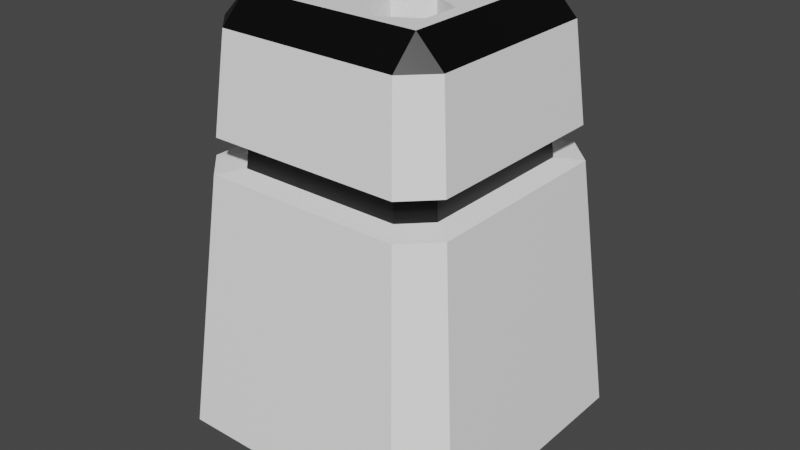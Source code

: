 # Source: PepperMill.blend  (saved by Blender 3.2.14; exported with 4.5.12 LTS)
import bpy
from mathutils import Matrix  # noqa: F401  (used for matrix-valued properties, if any)

bpy.ops.wm.read_factory_settings(use_empty=True)
scene = bpy.context.scene
scene.name = 'Scene'

# ---- collections
col_collection = bpy.data.collections.new('Collection'); scene.collection.children.link(col_collection)

# ---- materials (node trees are filled in below, after node groups)
mat_pepper = bpy.data.materials.new('Pepper')
mat_pepper.use_transparent_shadow = False
mat_pepperholes = bpy.data.materials.new('PepperHoles')
mat_pepperholes.alpha_threshold = 0.0
mat_pepperholes.use_transparent_shadow = False
mat_pepperholes.line_color = (0.0, 0.0, 0.0, 1.0)

# ---- material node trees
mat_pepper.use_nodes = True; mat_pepper.node_tree.nodes.clear()
_N = mat_pepper.node_tree.nodes; _L = mat_pepper.node_tree.links
n0 = _N.new('ShaderNodeBsdfPrincipled'); n0.name = 'Principled BSDF'; n0.location = (10, 300)
n0.distribution = 'GGX'
n0.subsurface_method = 'RANDOM_WALK_SKIN'
n0.inputs[0].default_value = (1.0, 1.0, 1.0, 1.0)
n0.inputs[3].default_value = 1.45
n0.inputs[27].default_value = (0.0, 0.0, 0.0, 1.0)
n0.inputs[28].default_value = 1.0
n1 = _N.new('ShaderNodeOutputMaterial'); n1.name = 'Material Output'; n1.location = (300, 300)
_L.new(n0.outputs[0], n1.inputs[0])
n1.is_active_output = True
mat_pepperholes.use_nodes = True; mat_pepperholes.node_tree.nodes.clear()
_N = mat_pepperholes.node_tree.nodes; _L = mat_pepperholes.node_tree.links
n0 = _N.new('ShaderNodeOutputMaterial'); n0.name = 'Material Output'; n0.location = (300, 300)
n1 = _N.new('ShaderNodeBsdfPrincipled'); n1.name = 'Principled BSDF'; n1.location = (10, 300)
n1.distribution = 'GGX'
n1.subsurface_method = 'RANDOM_WALK_SKIN'
n1.inputs[0].default_value = (0.0, 0.0, 0.0, 1.0)
n1.inputs[2].default_value = 0.4
n1.inputs[3].default_value = 1.45
n1.inputs[27].default_value = (0.0, 0.0, 0.0, 1.0)
n1.inputs[28].default_value = 1.0
_L.new(n1.outputs[0], n0.inputs[0])
n0.is_active_output = True

# ---- world
world_world = bpy.data.worlds.new('World'); scene.world = world_world
world_world.use_nodes = True; world_world.node_tree.nodes.clear()
_N = world_world.node_tree.nodes; _L = world_world.node_tree.links
n0 = _N.new('ShaderNodeOutputWorld'); n0.name = 'World Output'; n0.location = (300, 300)
n1 = _N.new('ShaderNodeBackground'); n1.name = 'Background'; n1.location = (10, 300)
n1.inputs[0].default_value = (0.05088, 0.05088, 0.05088, 1.0)
_L.new(n1.outputs[0], n0.inputs[0])
n0.is_active_output = True
world_world.color = (0.05088, 0.05088, 0.05088)
world_world.use_sun_shadow = False
world_world.sun_shadow_jitter_overblur = 0.0

# ---- meshes
me_cube_001 = bpy.data.meshes.new('Cube.001')
me_cube_001.from_pydata([(-0.6306, -0.6306, 0.0001623), (-0.6306, -0.8191, 0.1886), (-0.8191, -0.6306, 0.1886), (-0.4725, -0.6137, 2.202), (-0.4725, -0.4725, 2.344), (-0.6137, -0.4725, 2.202), (-0.6306, 0.6306, 0.0001623), (-0.8191, 0.6306, 0.1886), (-0.6306, 0.8191, 0.1886), (-0.4725, 0.4725, 2.344), (-0.4725, 0.6137, 2.202), (-0.6137, 0.4725, 2.202), (0.6306, -0.6306, 0.0001623), (0.8191, -0.6306, 0.1886), (0.6306, -0.8191, 0.1886), (0.4725, -0.4725, 2.344), (0.4725, -0.6137, 2.202), (0.6137, -0.4725, 2.202), (0.6306, 0.6306, 0.0001623), (0.6306, 0.8191, 0.1886), (0.8191, 0.6306, 0.1886), (0.4725, 0.4725, 2.344), (0.6137, 0.4725, 2.202), (0.4725, 0.6137, 2.202), (-0.5257, -0.6829, 1.525), (-0.5117, -0.6646, 1.703), (-0.6646, -0.5117, 1.703), (-0.6829, -0.5257, 1.525), (-0.5117, 0.6646, 1.703), (-0.5257, 0.6829, 1.525), (-0.6829, 0.5257, 1.525), (-0.6646, 0.5117, 1.703), (0.6646, 0.5117, 1.703), (0.6829, 0.5257, 1.525), (0.5257, 0.6829, 1.525), (0.5117, 0.6646, 1.703), (0.5117, -0.6646, 1.703), (0.5257, -0.6829, 1.525), (0.6829, -0.5257, 1.525), (0.6646, -0.5117, 1.703), (-0.4344, -0.5642, 1.54), (-0.4228, -0.5491, 1.688), (-0.5491, -0.4228, 1.688), (-0.5642, -0.4344, 1.54), (-0.4228, 0.5491, 1.688), (-0.4344, 0.5642, 1.54), (-0.5642, 0.4344, 1.54), (-0.5491, 0.4228, 1.688), (0.5491, 0.4228, 1.688), (0.5642, 0.4344, 1.54), (0.4344, 0.5642, 1.54), (0.4228, 0.5491, 1.688), (0.4228, -0.5491, 1.688), (0.4344, -0.5642, 1.54), (0.5642, -0.4344, 1.54), (0.5491, -0.4228, 1.688), (-0.2099, 0.4234, 2.286), (-0.3817, 0.3242, 2.286), (-0.3817, 0.1259, 2.286), (-0.2099, 0.0267, 2.286), (-0.03814, 0.1259, 2.286), (-0.03814, 0.3242, 2.286), (0.2288, 0.4234, 2.286), (0.05705, 0.3242, 2.286), (0.05705, 0.1259, 2.286), (0.2288, 0.0267, 2.286), (0.4006, 0.1259, 2.286), (0.4006, 0.3242, 2.286), (0.2288, -0.03048, 2.286), (0.05705, -0.1296, 2.286), (0.05705, -0.328, 2.286), (0.2288, -0.4271, 2.286), (0.4006, -0.328, 2.286), (0.4006, -0.1296, 2.286), (-0.2099, -0.03048, 2.286), (-0.3817, -0.1296, 2.286), (-0.3817, -0.328, 2.286), (-0.2099, -0.4271, 2.286), (-0.03814, -0.328, 2.286), (-0.03814, -0.1296, 2.286), (-0.3817, -0.328, 2.344), (-0.3817, -0.1296, 2.344), (-0.3817, 0.1259, 2.344), (-0.2099, -0.03048, 2.344), (-0.2099, 0.0267, 2.344), (-0.3817, 0.3242, 2.344), (-0.2099, 0.4234, 2.344), (-0.03814, 0.1259, 2.344), (0.05705, 0.1259, 2.344), (-0.03814, 0.3242, 2.344), (0.05705, 0.3242, 2.344), (0.2288, 0.4234, 2.344), (-0.2099, -0.4271, 2.344), (0.05705, -0.328, 2.344), (-0.03814, -0.1296, 2.344), (0.05705, -0.1296, 2.344), (-0.03814, -0.328, 2.344), (0.2288, -0.03048, 2.344), (0.2288, 0.0267, 2.344), (0.4006, 0.3242, 2.344), (0.4006, -0.328, 2.344), (0.4006, -0.1296, 2.344), (0.4006, 0.1259, 2.344), (0.2288, -0.4271, 2.344), (-0.2099, 0.4234, 2.286), (-0.3817, 0.3242, 2.286), (-0.3817, 0.1259, 2.286), (-0.2099, 0.0267, 2.286), (-0.03814, 0.1259, 2.286), (-0.03814, 0.3242, 2.286), (0.2288, 0.4234, 2.286), (0.05705, 0.3242, 2.286), (0.05705, 0.1259, 2.286), (0.2288, 0.0267, 2.286), (0.4006, 0.1259, 2.286), (0.4006, 0.3242, 2.286), (0.2288, -0.03048, 2.286), (0.05705, -0.1296, 2.286), (0.05705, -0.328, 2.286), (0.2288, -0.4271, 2.286), (0.4006, -0.328, 2.286), (0.4006, -0.1296, 2.286), (-0.2099, -0.03048, 2.286), (-0.3817, -0.1296, 2.286), (-0.3817, -0.328, 2.286), (-0.2099, -0.4271, 2.286), (-0.03814, -0.328, 2.286), (-0.03814, -0.1296, 2.286), (-0.2099, 0.4234, 2.139), (-0.3817, 0.3242, 2.139), (-0.3817, 0.1259, 2.139), (-0.2099, 0.0267, 2.139), (-0.03814, 0.1259, 2.139), (-0.03814, 0.3242, 2.139), (0.2288, 0.4234, 2.139), (0.05705, 0.3242, 2.139), (0.05705, 0.1259, 2.139), (0.2288, 0.0267, 2.139), (0.4006, 0.1259, 2.139), (0.4006, 0.3242, 2.139), (0.2288, -0.03048, 2.139), (0.05705, -0.1296, 2.139), (0.05705, -0.328, 2.139), (0.2288, -0.4271, 2.139), (0.4006, -0.328, 2.139), (0.4006, -0.1296, 2.139), (-0.2099, -0.03048, 2.139), (-0.3817, -0.1296, 2.139), (-0.3817, -0.328, 2.139), (-0.2099, -0.4271, 2.139), (-0.03814, -0.328, 2.139), (-0.03814, -0.1296, 2.139), (-0.2099, 0.225, 2.139), (0.2288, 0.225, 2.139), (0.2288, -0.2288, 2.139), (-0.2099, -0.2288, 2.139)], [], [(36, 16, 3, 25), (32, 22, 17, 39), (26, 5, 11, 31), (28, 10, 23, 35), (0, 1, 2), (3, 4, 5), (6, 7, 8), (9, 10, 11), (12, 13, 14), (15, 16, 17), (18, 19, 20), (21, 22, 23), (6, 0, 2, 7), (25, 3, 5, 26), (4, 9, 11, 5), (29, 8, 7, 30), (18, 6, 8, 19), (9, 21, 23, 10), (33, 20, 19, 34), (12, 18, 20, 13), (21, 15, 17, 22), (37, 14, 13, 38), (0, 12, 14, 1), (15, 4, 3, 16), (6, 18, 12, 0), (16, 36, 39, 17), (32, 39, 55, 48), (22, 32, 35, 23), (29, 30, 46, 45), (10, 28, 31, 11), (38, 33, 49, 54), (1, 24, 27, 2), (31, 28, 44, 47), (8, 29, 34, 19), (26, 31, 47, 42), (2, 27, 30, 7), (33, 34, 50, 49), (20, 33, 38, 13), (30, 27, 43, 46), (14, 37, 24, 1), (35, 32, 48, 51), (27, 24, 40, 43), (24, 37, 53, 40), (25, 26, 42, 41), (39, 36, 52, 55), (36, 25, 41, 52), (34, 29, 45, 50), (37, 38, 54, 53), (28, 35, 51, 44), (40, 53, 52, 41), (53, 54, 55, 52), (54, 49, 48, 55), (49, 50, 51, 48), (50, 45, 44, 51), (45, 46, 47, 44), (46, 43, 42, 47), (43, 40, 41, 42), (93, 95, 94, 96), (89, 87, 88, 90), (87, 89, 61, 60), (82, 84, 59, 58), (86, 85, 57, 56), (89, 86, 56, 61), (84, 87, 60, 59), (85, 82, 58, 57), (102, 99, 67, 66), (64, 88, 98, 65), (91, 90, 63, 62), (99, 91, 62, 67), (98, 102, 66, 65), (90, 88, 64, 63), (100, 101, 73, 72), (93, 103, 71, 70), (97, 95, 69, 68), (101, 97, 68, 73), (103, 100, 72, 71), (95, 93, 70, 69), (96, 94, 79, 78), (76, 80, 92, 77), (83, 81, 75, 74), (94, 83, 74, 79), (92, 96, 78, 77), (81, 80, 76, 75), (94, 87, 84, 83), (84, 82, 81, 83), (95, 97, 98, 88), (97, 101, 102, 98), (87, 94, 95, 88), (90, 91, 86, 89), (96, 92, 103, 93), (21, 102, 101, 15), (4, 81, 82, 9), (82, 85, 9), (102, 21, 99), (101, 100, 15), (103, 15, 100), (81, 4, 80), (80, 4, 92), (86, 9, 85), (99, 21, 91), (21, 9, 86, 91), (4, 15, 103, 92), (67, 115, 114, 66), (60, 108, 107, 59), (75, 123, 122, 74), (62, 110, 115, 67), (61, 109, 108, 60), (76, 124, 123, 75), (69, 117, 116, 68), (56, 104, 109, 61), (77, 125, 124, 76), (70, 118, 117, 69), (63, 111, 110, 62), (78, 126, 125, 77), (71, 119, 118, 70), (64, 112, 111, 63), (79, 127, 126, 78), (57, 105, 104, 56), (72, 120, 119, 71), (65, 113, 112, 64), (74, 122, 127, 79), (58, 106, 105, 57), (73, 121, 120, 72), (66, 114, 113, 65), (59, 107, 106, 58), (68, 116, 121, 73), (115, 139, 138, 114), (108, 132, 131, 107), (123, 147, 146, 122), (110, 134, 139, 115), (109, 133, 132, 108), (124, 148, 147, 123), (117, 141, 140, 116), (104, 128, 133, 109), (125, 149, 148, 124), (118, 142, 141, 117), (111, 135, 134, 110), (126, 150, 149, 125), (119, 143, 142, 118), (112, 136, 135, 111), (127, 151, 150, 126), (105, 129, 128, 104), (120, 144, 143, 119), (113, 137, 136, 112), (122, 146, 151, 127), (106, 130, 129, 105), (121, 145, 144, 120), (114, 138, 137, 113), (107, 131, 130, 106), (116, 140, 145, 121), (143, 154, 142), (136, 153, 135), (151, 155, 150), (129, 152, 128), (144, 154, 143), (137, 153, 136), (146, 155, 151), (130, 152, 129), (145, 154, 144), (138, 153, 137), (131, 152, 130), (140, 154, 145), (139, 153, 138), (132, 152, 131), (147, 155, 146), (134, 153, 139), (133, 152, 132), (148, 155, 147), (141, 154, 140), (128, 152, 133), (149, 155, 148), (142, 154, 141), (135, 153, 134), (150, 155, 149)])
me_cube_001.polygons.foreach_set('material_index', [0, 0, 0, 0, 1, 1, 1, 1, 1, 1, 1, 1, 1, 0, 1, 0, 1, 1, 0, 1, 1, 0, 1, 1, 0, 0, 0, 0, 0, 0, 0, 0, 0, 0, 0, 0, 0, 0, 0, 0, 0, 0, 0, 0, 0, 0, 0, 0, 0, 1, 1, 1, 1, 1, 1, 1, 1, 0, 0, 0, 0, 0, 0, 0, 0, 0, 0, 0, 0, 0, 0, 0, 0, 0, 0, 0, 0, 0, 0, 0, 0, 0, 0, 0, 0, 0, 0, 0, 0, 0, 0, 0, 0, 0, 0, 0, 0, 0, 0, 0, 0, 0, 0, 0, 0, 0, 0, 0, 0, 0, 0, 0, 0, 0, 0, 0, 0, 0, 0, 0, 0, 0, 0, 0, 0, 0, 0, 0, 0, 0, 0, 0, 0, 0, 0, 0, 0, 0, 0, 0, 0, 0, 0, 0, 0, 0, 0, 0, 0, 0, 1, 1, 1, 1, 1, 1, 1, 1, 1, 1, 1, 1, 1, 1, 1, 1, 1, 1, 1, 1, 1, 1, 1, 1])
_uv = me_cube_001.uv_layers.new(name='UVMap')
_uv.uv.foreach_set('vector', [0.5485, 0.7788, 0.5962, 0.7788, 0.5962, 0.9712, 0.5485, 0.9712, 0.5485, 0.5288, 0.5962, 0.5288, 0.5962, 0.7212, 0.5485, 0.7212, 0.5485, 0.02876, 0.5962, 0.02876, 0.5962, 0.2212, 0.5485, 0.2212, 0.5485, 0.2788, 0.5962, 0.2788, 0.5962, 0.4712, 0.5485, 0.4712, 0.375, 0.02876, 0.4038, 0.0, 0.4038, 0.02876, 0.5962, 0.0, 0.625, 0.02876, 0.5962, 0.02876, 0.375, 0.2212, 0.4038, 0.2212, 0.4038, 0.25, 0.625, 0.2212, 0.5962, 0.25, 0.5962, 0.2212, 0.375, 0.7788, 0.4038, 0.75, 0.4038, 0.7788, 0.625, 0.7788, 0.5962, 0.7788, 0.5962, 0.75, 0.375, 0.4712, 0.4038, 0.4712, 0.4038, 0.5, 0.625, 0.4712, 0.5962, 0.5, 0.5962, 0.4712, 0.375, 0.2212, 0.375, 0.02876, 0.4038, 0.02876, 0.4038, 0.2212, 0.5485, 0.0, 0.5962, 0.0, 0.5962, 0.02876, 0.5485, 0.02876, 0.625, 0.02876, 0.625, 0.2212, 0.5962, 0.2212, 0.5962, 0.02876, 0.5315, 0.2788, 0.4038, 0.2788, 0.4038, 0.2212, 0.5315, 0.2212, 0.375, 0.4712, 0.375, 0.2788, 0.4038, 0.2788, 0.4038, 0.4712, 0.625, 0.2788, 0.625, 0.4712, 0.5962, 0.4712, 0.5962, 0.2788, 0.5315, 0.5288, 0.4038, 0.5288, 0.4038, 0.4712, 0.5315, 0.4712, 0.3462, 0.7212, 0.3462, 0.5288, 0.4038, 0.5288, 0.4038, 0.7212, 0.6538, 0.5288, 0.6538, 0.7212, 0.5962, 0.7212, 0.5962, 0.5288, 0.5315, 0.7788, 0.4038, 0.7788, 0.4038, 0.7212, 0.5315, 0.7212, 0.375, 0.9712, 0.375, 0.7788, 0.4038, 0.7788, 0.4038, 0.9712, 0.625, 0.7788, 0.625, 0.9712, 0.5962, 0.9712, 0.5962, 0.7788, 0.1538, 0.5288, 0.3462, 0.5288, 0.3462, 0.7212, 0.1538, 0.7212, 0.5962, 0.7788, 0.5485, 0.7788, 0.5485, 0.7212, 0.5962, 0.7212, 0.5485, 0.5288, 0.5485, 0.7212, 0.5485, 0.7212, 0.5485, 0.5288, 0.5962, 0.5288, 0.5485, 0.5288, 0.5485, 0.4712, 0.5962, 0.4712, 0.5315, 0.2788, 0.5315, 0.2212, 0.5315, 0.2212, 0.5315, 0.2788, 0.5962, 0.2788, 0.5485, 0.2788, 0.5485, 0.2212, 0.5962, 0.2212, 0.5315, 0.7212, 0.5315, 0.5288, 0.5315, 0.5288, 0.5315, 0.7212, 0.4038, 0.0, 0.5315, 0.0, 0.5315, 0.02876, 0.4038, 0.02876, 0.5485, 0.2212, 0.5485, 0.2788, 0.5485, 0.2788, 0.5485, 0.2212, 0.4038, 0.2788, 0.5315, 0.2788, 0.5315, 0.4712, 0.4038, 0.4712, 0.5485, 0.02876, 0.5485, 0.2212, 0.5485, 0.2212, 0.5485, 0.02876, 0.4038, 0.02876, 0.5315, 0.02876, 0.5315, 0.2212, 0.4038, 0.2212, 0.5315, 0.5288, 0.5315, 0.4712, 0.5315, 0.4712, 0.5315, 0.5288, 0.4038, 0.5288, 0.5315, 0.5288, 0.5315, 0.7212, 0.4038, 0.7212, 0.5315, 0.2212, 0.5315, 0.02876, 0.5315, 0.02876, 0.5315, 0.2212, 0.4038, 0.7788, 0.5315, 0.7788, 0.5315, 0.9712, 0.4038, 0.9712, 0.5485, 0.4712, 0.5485, 0.5288, 0.5485, 0.5288, 0.5485, 0.4712, 0.5315, 0.02876, 0.5315, 0.0, 0.5315, 0.0, 0.5315, 0.02876, 0.5315, 0.9712, 0.5315, 0.7788, 0.5315, 0.7788, 0.5315, 0.9712, 0.5485, 0.0, 0.5485, 0.02876, 0.5485, 0.02876, 0.5485, 0.0, 0.5485, 0.7212, 0.5485, 0.7788, 0.5485, 0.7788, 0.5485, 0.7212, 0.5485, 0.7788, 0.5485, 0.9712, 0.5485, 0.9712, 0.5485, 0.7788, 0.5315, 0.4712, 0.5315, 0.2788, 0.5315, 0.2788, 0.5315, 0.4712, 0.5315, 0.7788, 0.5315, 0.7212, 0.5315, 0.7212, 0.5315, 0.7788, 0.5485, 0.2788, 0.5485, 0.4712, 0.5485, 0.4712, 0.5485, 0.2788, 0.5315, 0.9712, 0.5315, 0.7788, 0.5485, 0.7788, 0.5485, 0.9712, 0.5315, 0.7788, 0.5315, 0.7212, 0.5485, 0.7212, 0.5485, 0.7788, 0.5315, 0.7212, 0.5315, 0.5288, 0.5485, 0.5288, 0.5485, 0.7212, 0.5315, 0.5288, 0.5315, 0.4712, 0.5485, 0.4712, 0.5485, 0.5288, 0.5315, 0.4712, 0.5315, 0.2788, 0.5485, 0.2788, 0.5485, 0.4712, 0.5315, 0.2788, 0.5315, 0.2212, 0.5485, 0.2212, 0.5485, 0.2788, 0.5315, 0.2212, 0.5315, 0.02876, 0.5485, 0.02876, 0.5485, 0.2212, 0.5315, 0.02876, 0.5315, 0.0, 0.5485, 0.0, 0.5485, 0.02876, 0.0, 0.0, 0.0, 0.0, 0.0, 0.0, 0.0, 0.0, 0.0, 0.0, 0.0, 0.0, 0.0, 0.0, 0.0, 0.0, 0.0, 0.0, 0.0, 0.0, 0.0, 0.0, 0.0, 0.0, 0.0, 0.0, 0.0, 0.0, 0.0, 0.0, 0.0, 0.0, 0.0, 0.0, 0.0, 0.0, 0.0, 0.0, 0.0, 0.0, 0.0, 0.0, 0.0, 0.0, 0.0, 0.0, 0.0, 0.0, 0.0, 0.0, 0.0, 0.0, 0.0, 0.0, 0.0, 0.0, 0.0, 0.0, 0.0, 0.0, 0.0, 0.0, 0.0, 0.0, 0.0, 0.0, 0.0, 0.0, 0.0, 0.0, 0.0, 0.0, 0.0, 0.0, 0.0, 0.0, 0.0, 0.0, 0.0, 0.0, 0.0, 0.0, 0.0, 0.0, 0.0, 0.0, 0.0, 0.0, 0.0, 0.0, 0.0, 0.0, 0.0, 0.0, 0.0, 0.0, 0.0, 0.0, 0.0, 0.0, 0.0, 0.0, 0.0, 0.0, 0.0, 0.0, 0.0, 0.0, 0.0, 0.0, 0.0, 0.0, 0.0, 0.0, 0.0, 0.0, 0.0, 0.0, 0.0, 0.0, 0.0, 0.0, 0.0, 0.0, 0.0, 0.0, 0.0, 0.0, 0.0, 0.0, 0.0, 0.0, 0.0, 0.0, 0.0, 0.0, 0.0, 0.0, 0.0, 0.0, 0.0, 0.0, 0.0, 0.0, 0.0, 0.0, 0.0, 0.0, 0.0, 0.0, 0.0, 0.0, 0.0, 0.0, 0.0, 0.0, 0.0, 0.0, 0.0, 0.0, 0.0, 0.0, 0.0, 0.0, 0.0, 0.0, 0.0, 0.0, 0.0, 0.0, 0.0, 0.0, 0.0, 0.0, 0.0, 0.0, 0.0, 0.0, 0.0, 0.0, 0.0, 0.0, 0.0, 0.0, 0.0, 0.0, 0.0, 0.0, 0.0, 0.0, 0.0, 0.0, 0.0, 0.0, 0.0, 0.0, 0.0, 0.0, 0.0, 0.0, 0.0, 0.0, 0.0, 0.0, 0.0, 0.0, 0.0, 0.0, 0.0, 0.0, 0.0, 0.0, 0.0, 0.0, 0.0, 0.0, 0.0, 0.0, 0.0, 0.0, 0.0, 0.0, 0.0, 0.0, 0.0, 0.0, 0.0, 0.0, 0.0, 0.0, 0.0, 0.0, 0.0, 0.0, 0.0, 0.0, 0.0, 0.0, 0.0, 0.0, 0.0, 0.0, 0.0, 0.0, 0.0, 0.0, 0.0, 0.0, 0.0, 0.0, 0.0, 0.0, 0.0, 0.0, 0.0, 0.0, 0.0, 0.0, 0.0, 0.0, 0.0, 0.0, 0.0, 0.0, 0.6538, 0.5288, 0.0, 0.0, 0.0, 0.0, 0.6538, 0.7212, 0.625, 0.02876, 0.0, 0.0, 0.0, 0.0, 0.625, 0.2212, 0.0, 0.0, 0.0, 0.0, 0.625, 0.2212, 0.0, 0.0, 0.6538, 0.5288, 0.0, 0.0, 0.0, 0.0, 0.0, 0.0, 0.6538, 0.7212, 0.0, 0.0, 0.6538, 0.7212, 0.0, 0.0, 0.0, 0.0, 0.625, 0.02876, 0.0, 0.0, 0.0, 0.0, 0.625, 0.02876, 0.0, 0.0, 0.0, 0.0, 0.625, 0.2212, 0.0, 0.0, 0.0, 0.0, 0.6538, 0.5288, 0.0, 0.0, 0.6538, 0.5288, 0.625, 0.2212, 0.0, 0.0, 0.0, 0.0, 0.625, 0.02876, 0.6538, 0.7212, 0.0, 0.0, 0.0, 0.0, 0.0, 0.0, 0.0, 0.0, 0.0, 0.0, 0.0, 0.0, 0.0, 0.0, 0.0, 0.0, 0.0, 0.0, 0.0, 0.0, 0.0, 0.0, 0.0, 0.0, 0.0, 0.0, 0.0, 0.0, 0.0, 0.0, 0.0, 0.0, 0.0, 0.0, 0.0, 0.0, 0.0, 0.0, 0.0, 0.0, 0.0, 0.0, 0.0, 0.0, 0.0, 0.0, 0.0, 0.0, 0.0, 0.0, 0.0, 0.0, 0.0, 0.0, 0.0, 0.0, 0.0, 0.0, 0.0, 0.0, 0.0, 0.0, 0.0, 0.0, 0.0, 0.0, 0.0, 0.0, 0.0, 0.0, 0.0, 0.0, 0.0, 0.0, 0.0, 0.0, 0.0, 0.0, 0.0, 0.0, 0.0, 0.0, 0.0, 0.0, 0.0, 0.0, 0.0, 0.0, 0.0, 0.0, 0.0, 0.0, 0.0, 0.0, 0.0, 0.0, 0.0, 0.0, 0.0, 0.0, 0.0, 0.0, 0.0, 0.0, 0.0, 0.0, 0.0, 0.0, 0.0, 0.0, 0.0, 0.0, 0.0, 0.0, 0.0, 0.0, 0.0, 0.0, 0.0, 0.0, 0.0, 0.0, 0.0, 0.0, 0.0, 0.0, 0.0, 0.0, 0.0, 0.0, 0.0, 0.0, 0.0, 0.0, 0.0, 0.0, 0.0, 0.0, 0.0, 0.0, 0.0, 0.0, 0.0, 0.0, 0.0, 0.0, 0.0, 0.0, 0.0, 0.0, 0.0, 0.0, 0.0, 0.0, 0.0, 0.0, 0.0, 0.0, 0.0, 0.0, 0.0, 0.0, 0.0, 0.0, 0.0, 0.0, 0.0, 0.0, 0.0, 0.0, 0.0, 0.0, 0.0, 0.0, 0.0, 0.0, 0.0, 0.0, 0.0, 0.0, 0.0, 0.0, 0.0, 0.0, 0.0, 0.0, 0.0, 0.0, 0.0, 0.0, 0.0, 0.0, 0.0, 0.0, 0.0, 0.0, 0.0, 0.0, 0.0, 0.0, 0.0, 0.0, 0.0, 0.0, 0.0, 0.0, 0.0, 0.0, 0.0, 0.0, 0.0, 0.0, 0.0, 0.0, 0.0, 0.0, 0.0, 0.0, 0.0, 0.0, 0.0, 0.0, 0.0, 0.0, 0.0, 0.0, 0.0, 0.0, 0.0, 0.0, 0.0, 0.0, 0.0, 0.0, 0.0, 0.0, 0.0, 0.0, 0.0, 0.0, 0.0, 0.0, 0.0, 0.0, 0.0, 0.0, 0.0, 0.0, 0.0, 0.0, 0.0, 0.0, 0.0, 0.0, 0.0, 0.0, 0.0, 0.0, 0.0, 0.0, 0.0, 0.0, 0.0, 0.0, 0.0, 0.0, 0.0, 0.0, 0.0, 0.0, 0.0, 0.0, 0.0, 0.0, 0.0, 0.0, 0.0, 0.0, 0.0, 0.0, 0.0, 0.0, 0.0, 0.0, 0.0, 0.0, 0.0, 0.0, 0.0, 0.0, 0.0, 0.0, 0.0, 0.0, 0.0, 0.0, 0.0, 0.0, 0.0, 0.0, 0.0, 0.0, 0.0, 0.0, 0.0, 0.0, 0.0, 0.0, 0.0, 0.0, 0.0, 0.0, 0.0, 0.0, 0.0, 0.0, 0.0, 0.0, 0.0, 0.0, 0.0, 0.0, 0.0, 0.0, 0.0, 0.0, 0.0, 0.0, 0.0, 0.0, 0.0, 0.0, 0.0, 0.0, 0.0, 0.0, 0.0, 0.0, 0.0, 0.0, 0.0, 0.0, 0.0, 0.0, 0.0, 0.0, 0.0, 0.0, 0.0, 0.0, 0.0, 0.0, 0.0, 0.0, 0.0, 0.0, 0.0, 0.0, 0.0, 0.0, 0.0, 0.0, 0.0, 0.0, 0.0, 0.0, 0.0, 0.0, 0.0, 0.0, 0.0, 0.0, 0.0, 0.0, 0.0, 0.0, 0.0, 0.0, 0.0, 0.0, 0.0, 0.0, 0.0, 0.0, 0.0, 0.0, 0.0, 0.0, 0.0, 0.0, 0.0, 0.0, 0.0, 0.0, 0.0, 0.0, 0.0, 0.0, 0.0, 0.0, 0.0, 0.0, 0.0, 0.0, 0.0, 0.0, 0.0, 0.0, 0.0, 0.0, 0.0, 0.0, 0.0, 0.0, 0.0, 0.0, 0.0, 0.0, 0.0, 0.0, 0.0, 0.0, 0.0, 0.0, 0.0, 0.0, 0.0, 0.0, 0.0, 0.0, 0.0, 0.0, 0.0, 0.0, 0.0, 0.0, 0.0, 0.0, 0.0, 0.0, 0.0, 0.0, 0.0, 0.0, 0.0, 0.0, 0.0, 0.0, 0.0, 0.0, 0.0, 0.0, 0.0, 0.0, 0.0, 0.0, 0.0, 0.0, 0.0, 0.0, 0.0, 0.0, 0.0, 0.0, 0.0, 0.0, 0.0, 0.0, 0.0, 0.0, 0.0, 0.0, 0.0, 0.0, 0.0, 0.0, 0.0, 0.0, 0.0, 0.0, 0.0, 0.0, 0.0, 0.0, 0.0, 0.0, 0.0, 0.0, 0.0, 0.0, 0.0, 0.0, 0.0, 0.0, 0.0, 0.0, 0.0, 0.0, 0.0, 0.0, 0.0, 0.0, 0.0, 0.0, 0.0, 0.0, 0.0, 0.0, 0.0, 0.0, 0.0, 0.0, 0.0, 0.0, 0.0, 0.0, 0.0, 0.0, 0.0, 0.0, 0.0, 0.0, 0.0, 0.0, 0.0, 0.0, 0.0, 0.0, 0.0, 0.0, 0.0, 0.0])
me_cube_001.materials.append(mat_pepper)
me_cube_001.materials.append(mat_pepperholes)
me_cube_001.update()
me_cube_001.normals_split_custom_set([tuple(v) for v in zip(*[iter([0.0, -0.9948, 0.1014, 0.0, -0.9948, 0.1014, 0.0, -0.9948, 0.1014, 0.0, -0.9948, 0.1014, 0.9948, 0.0, 0.1014, 0.9948, 0.0, 0.1014, 0.9948, 0.0, 0.1014, 0.9948, 0.0, 0.1014, -0.9948, 0.0, 0.1014, -0.9948, 0.0, 0.1014, -0.9948, 0.0, 0.1014, -0.9948, 0.0, 0.1014, 0.0, 0.9948, 0.1014, 0.0, 0.9948, 0.1014, 0.0, 0.9948, 0.1014, 0.0, 0.9948, 0.1014, -0.5774, -0.5774, -0.5773, -0.5774, -0.5774, -0.5773, -0.5774, -0.5774, -0.5773, -0.5774, -0.5773, 0.5773, -0.5774, -0.5773, 0.5773, -0.5774, -0.5773, 0.5773, -0.5774, 0.5774, -0.5773, -0.5774, 0.5774, -0.5773, -0.5774, 0.5774, -0.5773, -0.5774, 0.5773, 0.5773, -0.5774, 0.5773, 0.5773, -0.5774, 0.5773, 0.5773, 0.5774, -0.5774, -0.5773, 0.5774, -0.5774, -0.5773, 0.5774, -0.5774, -0.5773, 0.5774, -0.5773, 0.5773, 0.5774, -0.5773, 0.5773, 0.5774, -0.5773, 0.5773, 0.5774, 0.5774, -0.5773, 0.5774, 0.5774, -0.5773, 0.5774, 0.5774, -0.5773, 0.5774, 0.5773, 0.5773, 0.5774, 0.5773, 0.5773, 0.5774, 0.5773, 0.5773, -0.7071, 0.0, -0.7071, -0.7071, 0.0, -0.7071, -0.7071, 0.0, -0.7071, -0.7071, 0.0, -0.7071, -0.7014, -0.7014, 0.1266, -0.7014, -0.7014, 0.1266, -0.7014, -0.7014, 0.1266, -0.7014, -0.7014, 0.1266, -0.7071, 0.0, 0.7071, -0.7071, 0.0, 0.7071, -0.7071, 0.0, 0.7071, -0.7071, 0.0, 0.7071, -0.7014, 0.7014, 0.1266, -0.7014, 0.7014, 0.1266, -0.7014, 0.7014, 0.1266, -0.7014, 0.7014, 0.1266, 0.0, 0.7071, -0.7071, 0.0, 0.7071, -0.7071, 0.0, 0.7071, -0.7071, 0.0, 0.7071, -0.7071, 0.0, 0.7071, 0.7071, 0.0, 0.7071, 0.7071, 0.0, 0.7071, 0.7071, 0.0, 0.7071, 0.7071, 0.7014, 0.7014, 0.1266, 0.7014, 0.7014, 0.1266, 0.7014, 0.7014, 0.1266, 0.7014, 0.7014, 0.1266, 0.7071, 0.0, -0.7071, 0.7071, 0.0, -0.7071, 0.7071, 0.0, -0.7071, 0.7071, 0.0, -0.7071, 0.7071, 0.0, 0.7071, 0.7071, 0.0, 0.7071, 0.7071, 0.0, 0.7071, 0.7071, 0.0, 0.7071, 0.7014, -0.7014, 0.1266, 0.7014, -0.7014, 0.1266, 0.7014, -0.7014, 0.1266, 0.7014, -0.7014, 0.1266, 0.0, -0.7071, -0.7071, 0.0, -0.7071, -0.7071, 0.0, -0.7071, -0.7071, 0.0, -0.7071, -0.7071, 0.0, -0.7071, 0.7071, 0.0, -0.7071, 0.7071, 0.0, -0.7071, 0.7071, 0.0, -0.7071, 0.7071, 0.0, 0.0, -1.0, 0.0, 0.0, -1.0, 0.0, 0.0, -1.0, 0.0, 0.0, -1.0, 0.7014, -0.7014, 0.1266, 0.7014, -0.7014, 0.1266, 0.7014, -0.7014, 0.1266, 0.7014, -0.7014, 0.1266, 0.1333, -1.258e-07, -0.9911, 0.1333, -1.258e-07, -0.9911, 0.1333, -1.258e-07, -0.9911, 0.1333, -1.258e-07, -0.9911, 0.7014, 0.7014, 0.1266, 0.7014, 0.7014, 0.1266, 0.7014, 0.7014, 0.1266, 0.7014, 0.7014, 0.1266, -0.07355, 0.07355, 0.9946, -0.07355, 0.07355, 0.9946, -0.07355, 0.07355, 0.9946, -0.07355, 0.07355, 0.9946, -0.7014, 0.7014, 0.1266, -0.7014, 0.7014, 0.1266, -0.7014, 0.7014, 0.1266, -0.7014, 0.7014, 0.1266, 0.1298, 6.308e-08, 0.9915, 0.1298, 6.308e-08, 0.9915, 0.1298, 6.308e-08, 0.9915, 0.1298, 6.308e-08, 0.9915, -0.7014, -0.7014, 0.1266, -0.7014, -0.7014, 0.1266, -0.7014, -0.7014, 0.1266, -0.7014, -0.7014, 0.1266, -0.07555, 0.07555, -0.9943, -0.07555, 0.07555, -0.9943, -0.07555, 0.07555, -0.9943, -0.07555, 0.07555, -0.9943, 0.0, 0.9948, 0.1014, 0.0, 0.9948, 0.1014, 0.0, 0.9948, 0.1014, 0.0, 0.9948, 0.1014, -0.1333, 1.258e-07, -0.9911, -0.1333, 1.258e-07, -0.9911, -0.1333, 1.258e-07, -0.9911, -0.1333, 1.258e-07, -0.9911, -0.9948, 0.0, 0.1014, -0.9948, 0.0, 0.1014, -0.9948, 0.0, 0.1014, -0.9948, 0.0, 0.1014, 0.07355, 0.07355, 0.9946, 0.07355, 0.07355, 0.9946, 0.07355, 0.07355, 0.9946, 0.07355, 0.07355, 0.9946, 0.9948, 0.0, 0.1014, 0.9948, 0.0, 0.1014, 0.9948, 0.0, 0.1014, 0.9948, 0.0, 0.1014, -0.1298, -6.308e-08, 0.9915, -0.1298, -6.308e-08, 0.9915, -0.1298, -6.308e-08, 0.9915, -0.1298, -6.308e-08, 0.9915, 0.0, -0.9948, 0.1014, 0.0, -0.9948, 0.1014, 0.0, -0.9948, 0.1014, 0.0, -0.9948, 0.1014, 0.07555, 0.07555, -0.9943, 0.07555, 0.07555, -0.9943, 0.07555, 0.07555, -0.9943, 0.07555, 0.07555, -0.9943, -0.07355, -0.07355, 0.9946, -0.07355, -0.07355, 0.9946, -0.07355, -0.07355, 0.9946, -0.07355, -0.07355, 0.9946, 1.297e-07, -0.1298, 0.9915, 1.297e-07, -0.1298, 0.9915, 1.297e-07, -0.1298, 0.9915, 1.297e-07, -0.1298, 0.9915, -0.07555, -0.07555, -0.9943, -0.07555, -0.07555, -0.9943, -0.07555, -0.07555, -0.9943, -0.07555, -0.07555, -0.9943, 0.07555, -0.07555, -0.9943, 0.07555, -0.07555, -0.9943, 0.07555, -0.07555, -0.9943, 0.07555, -0.07555, -0.9943, -2.737e-07, -0.1333, -0.9911, -2.737e-07, -0.1333, -0.9911, -2.737e-07, -0.1333, -0.9911, -2.737e-07, -0.1333, -0.9911, -1.297e-07, 0.1298, 0.9915, -1.297e-07, 0.1298, 0.9915, -1.297e-07, 0.1298, 0.9915, -1.297e-07, 0.1298, 0.9915, 0.07355, -0.07355, 0.9946, 0.07355, -0.07355, 0.9946, 0.07355, -0.07355, 0.9946, 0.07355, -0.07355, 0.9946, 2.737e-07, 0.1333, -0.9911, 2.737e-07, 0.1333, -0.9911, 2.737e-07, 0.1333, -0.9911, 2.737e-07, 0.1333, -0.9911, 2.927e-08, -0.9948, 0.1014, 2.927e-08, -0.9948, 0.1014, 2.927e-08, -0.9948, 0.1014, 2.927e-08, -0.9948, 0.1014, 0.7014, -0.7014, 0.1266, 0.7014, -0.7014, 0.1266, 0.7014, -0.7014, 0.1266, 0.7014, -0.7014, 0.1266, 0.9948, 1.251e-08, 0.1014, 0.9948, 1.251e-08, 0.1014, 0.9948, 1.251e-08, 0.1014, 0.9948, 1.251e-08, 0.1014, 0.7014, 0.7014, 0.1266, 0.7014, 0.7014, 0.1266, 0.7014, 0.7014, 0.1266, 0.7014, 0.7014, 0.1266, -2.927e-08, 0.9948, 0.1014, -2.927e-08, 0.9948, 0.1014, -2.927e-08, 0.9948, 0.1014, -2.927e-08, 0.9948, 0.1014, -0.7014, 0.7014, 0.1266, -0.7014, 0.7014, 0.1266, -0.7014, 0.7014, 0.1266, -0.7014, 0.7014, 0.1266, -0.9948, -1.251e-08, 0.1014, -0.9948, -1.251e-08, 0.1014, -0.9948, -1.251e-08, 0.1014, -0.9948, -1.251e-08, 0.1014, -0.7014, -0.7014, 0.1266, -0.7014, -0.7014, 0.1266, -0.7014, -0.7014, 0.1266, -0.7014, -0.7014, 0.1266, 0.0, 0.0, 1.0, 0.0, 0.0, 1.0, 0.0, 0.0, 1.0, 0.0, 0.0, 1.0, -1.579e-06, 0.0, 1.0, -1.579e-06, 0.0, 1.0, -1.579e-06, 0.0, 1.0, -1.579e-06, 0.0, 1.0, -1.0, 0.0, 0.0, -1.0, 0.0, 0.0, -1.0, 0.0, 0.0, -1.0, 0.0, 0.0, 0.5, 0.866, 0.0, 0.5, 0.866, 0.0, 0.5, 0.866, 0.0, 0.5, 0.866, 0.0, 0.5, -0.866, 0.0, 0.5, -0.866, 0.0, 0.5, -0.866, 0.0, 0.5, -0.866, 0.0, -0.5, -0.866, 0.0, -0.5, -0.866, 0.0, -0.5, -0.866, 0.0, -0.5, -0.866, 0.0, -0.5, 0.866, 0.0, -0.5, 0.866, 0.0, -0.5, 0.866, 0.0, -0.5, 0.866, 0.0, 1.0, 0.0, 0.0, 1.0, 0.0, 0.0, 1.0, 0.0, 0.0, 1.0, 0.0, 0.0, -1.0, 0.0, 0.0, -1.0, 0.0, 0.0, -1.0, 0.0, 0.0, -1.0, 0.0, 0.0, 0.5, 0.866, 0.0, 0.5, 0.866, 0.0, 0.5, 0.866, 0.0, 0.5, 0.866, 0.0, 0.5, -0.866, 0.0, 0.5, -0.866, 0.0, 0.5, -0.866, 0.0, 0.5, -0.866, 0.0, -0.5, -0.866, 0.0, -0.5, -0.866, 0.0, -0.5, -0.866, 0.0, -0.5, -0.866, 0.0, -0.5, 0.866, 0.0, -0.5, 0.866, 0.0, -0.5, 0.866, 0.0, -0.5, 0.866, 0.0, 1.0, 0.0, 0.0, 1.0, 0.0, 0.0, 1.0, 0.0, 0.0, 1.0, 0.0, 0.0, -1.0, 0.0, 0.0, -1.0, 0.0, 0.0, -1.0, 0.0, 0.0, -1.0, 0.0, 0.0, 0.5, 0.866, 0.0, 0.5, 0.866, 0.0, 0.5, 0.866, 0.0, 0.5, 0.866, 0.0, 0.5, -0.866, 0.0, 0.5, -0.866, 0.0, 0.5, -0.866, 0.0, 0.5, -0.866, 0.0, -0.5, -0.866, 0.0, -0.5, -0.866, 0.0, -0.5, -0.866, 0.0, -0.5, -0.866, 0.0, -0.5, 0.866, 0.0, -0.5, 0.866, 0.0, -0.5, 0.866, 0.0, -0.5, 0.866, 0.0, 1.0, 0.0, 0.0, 1.0, 0.0, 0.0, 1.0, 0.0, 0.0, 1.0, 0.0, 0.0, -1.0, 0.0, 0.0, -1.0, 0.0, 0.0, -1.0, 0.0, 0.0, -1.0, 0.0, 0.0, 0.5, 0.866, 0.0, 0.5, 0.866, 0.0, 0.5, 0.866, 0.0, 0.5, 0.866, 0.0, 0.5, -0.866, 0.0, 0.5, -0.866, 0.0, 0.5, -0.866, 0.0, 0.5, -0.866, 0.0, -0.5, -0.866, 0.0, -0.5, -0.866, 0.0, -0.5, -0.866, 0.0, -0.5, -0.866, 0.0, -0.5, 0.866, 0.0, -0.5, 0.866, 0.0, -0.5, 0.866, 0.0, -0.5, 0.866, 0.0, 1.0, 0.0, 0.0, 1.0, 0.0, 0.0, 1.0, 0.0, 0.0, 1.0, 0.0, 0.0, -1.11e-06, 0.0, 1.0, -1.11e-06, 0.0, 1.0, -1.11e-06, 0.0, 1.0, -1.11e-06, 0.0, 1.0, 5.549e-07, 0.0, 1.0, 5.549e-07, 0.0, 1.0, 5.549e-07, 0.0, 1.0, 5.549e-07, 0.0, 1.0, 1.11e-06, 0.0, 1.0, 1.11e-06, 0.0, 1.0, 1.11e-06, 0.0, 1.0, 1.11e-06, 0.0, 1.0, 0.0, 0.0, 1.0, 0.0, 0.0, 1.0, 0.0, 0.0, 1.0, 0.0, 0.0, 1.0, 0.0, 0.0, 1.0, 0.0, 0.0, 1.0, 0.0, 0.0, 1.0, 0.0, 0.0, 1.0, 0.0, 0.0, 1.0, 0.0, 0.0, 1.0, 0.0, 0.0, 1.0, 0.0, 0.0, 1.0, 0.0, 0.0, 1.0, 0.0, 0.0, 1.0, 0.0, 0.0, 1.0, 0.0, 0.0, 1.0, 4.14e-06, 0.0, 1.0, 4.14e-06, 0.0, 1.0, 4.14e-06, 0.0, 1.0, 4.14e-06, 0.0, 1.0, -2.186e-06, 0.0, 1.0, -2.186e-06, 0.0, 1.0, -2.186e-06, 0.0, 1.0, -2.186e-06, 0.0, 1.0, -6.615e-06, 0.0, 1.0, -6.615e-06, 0.0, 1.0, -6.615e-06, 0.0, 1.0, -4.177e-06, 0.0, 1.0, -4.177e-06, 0.0, 1.0, -4.177e-06, 0.0, 1.0, -4.177e-06, 0.0, 1.0, -4.177e-06, 0.0, 1.0, -4.177e-06, 0.0, 1.0, -1.865e-06, 0.0, 1.0, -1.865e-06, 0.0, 1.0, -1.865e-06, 0.0, 1.0, 3.308e-06, 0.0, 1.0, 3.308e-06, 0.0, 1.0, 3.308e-06, 0.0, 1.0, 8.808e-07, 0.0, 1.0, 8.808e-07, 0.0, 1.0, 8.808e-07, 0.0, 1.0, 0.0, 0.0, 1.0, 0.0, 0.0, 1.0, 0.0, 0.0, 1.0, 9.139e-07, 0.0, 1.0, 9.139e-07, 0.0, 1.0, 9.139e-07, 0.0, 1.0, 0.0, 0.0, 1.0, 0.0, 0.0, 1.0, 0.0, 0.0, 1.0, 0.0, 0.0, 1.0, 0.0, 0.0, 1.0, 0.0, 0.0, 1.0, 0.0, 0.0, 1.0, 0.0, 0.0, 1.0, 0.0, 0.0, 1.0, 0.0, 0.0, 1.0, 0.0, 0.0, 1.0, 0.0, 0.0, 1.0, 0.0, 0.0, 1.0, 0.0, 0.0, 1.0, 0.0, 0.0, 1.0, 0.0, 0.0, 1.0, 0.0, 0.0, 1.0, 0.0, 0.0, 1.0, 0.0, 0.0, 1.0, 0.0, 0.0, 1.0, 0.0, 0.0, 1.0, 0.0, 0.0, 1.0, 0.0, 0.0, 1.0, 0.0, 0.0, 1.0, 0.0, 0.0, 1.0, 0.0, 0.0, 1.0, 0.0, 0.0, 1.0, 0.0, 0.0, 1.0, 0.0, 0.0, 1.0, 0.0, 0.0, 1.0, 0.0, 0.0, 1.0, 0.0, 0.0, 1.0, 0.0, 0.0, 1.0, 0.0, 0.0, 1.0, 0.0, 0.0, 1.0, 0.0, 0.0, 1.0, 0.0, 0.0, 1.0, 0.0, 0.0, 1.0, 0.0, 0.0, 1.0, 0.0, 0.0, 1.0, 0.0, 0.0, 1.0, 0.0, 0.0, 1.0, 0.0, 0.0, 1.0, 0.0, 0.0, 1.0, 0.0, 0.0, 1.0, 0.0, 0.0, 1.0, 0.0, 0.0, 1.0, 0.0, 0.0, 1.0, 0.0, 0.0, 1.0, 0.0, 0.0, 1.0, 0.0, 0.0, 1.0, 0.0, 0.0, 1.0, 0.0, 0.0, 1.0, 0.0, 0.0, 1.0, 0.0, 0.0, 1.0, 0.0, 0.0, 1.0, 0.0, 0.0, 1.0, 0.0, 0.0, 1.0, 0.0, 0.0, 1.0, 0.0, 0.0, 1.0, 0.0, 0.0, 1.0, 0.0, 0.0, 1.0, 0.0, 0.0, 1.0, 0.0, 0.0, 1.0, 0.0, 0.0, 1.0, 0.0, 0.0, 1.0, 0.0, 0.0, 1.0, 0.0, 0.0, 1.0, 0.0, 0.0, 1.0, 0.0, 0.0, 1.0, 0.0, 0.0, 1.0, 0.0, 0.0, 1.0, 0.0, 0.0, 1.0, 0.0, 0.0, 1.0, 0.0, 0.0, 1.0, 0.0, 0.0, 1.0, 0.0, 0.0, 1.0, 0.0, 0.0, 1.0, 0.0, 0.0, 1.0, 0.0, 0.0, 1.0, 0.0, 0.0, 1.0, 0.0, 0.0, 1.0, 0.0, 0.0, 1.0, 0.0, 0.0, 1.0, 0.0, 0.0, 1.0, 0.0, 0.0, 1.0, 0.0, 0.0, 1.0, 0.0, 0.0, 1.0, 0.0, 0.0, 1.0, 0.0, 0.0, 1.0, 0.0, 0.0, 1.0, 0.0, 0.0, 1.0, 0.0, 0.0, 1.0, 0.0, 0.0, 1.0, 0.0, 0.0, 1.0, 0.0, 0.0, 1.0, 0.0, 0.0, 1.0, 0.0, 0.0, 1.0, 0.0, 0.0, 1.0, 0.0, 0.0, 1.0, 0.0, 0.0, 1.0, 0.0, 0.0, 1.0, 0.0, 0.0, 1.0, 0.0, 0.0, 1.0, -1.0, 0.0, 0.0, -1.0, 0.0, 0.0, -1.0, 0.0, 0.0, -1.0, 0.0, 0.0, -0.5, 0.866, 0.0, -0.5, 0.866, 0.0, -0.5, 0.866, 0.0, -0.5, 0.866, 0.0, 0.5, -0.866, 0.0, 0.5, -0.866, 0.0, 0.5, -0.866, 0.0, 0.5, -0.866, 0.0, -0.5, -0.866, 0.0, -0.5, -0.866, 0.0, -0.5, -0.866, 0.0, -0.5, -0.866, 0.0, -1.0, 0.0, 0.0, -1.0, 0.0, 0.0, -1.0, 0.0, 0.0, -1.0, 0.0, 0.0, 1.0, 0.0, 0.0, 1.0, 0.0, 0.0, 1.0, 0.0, 0.0, 1.0, 0.0, 0.0, 0.5, -0.866, 0.0, 0.5, -0.866, 0.0, 0.5, -0.866, 0.0, 0.5, -0.866, 0.0, -0.5, -0.866, 0.0, -0.5, -0.866, 0.0, -0.5, -0.866, 0.0, -0.5, -0.866, 0.0, 0.5, 0.866, 0.0, 0.5, 0.866, 0.0, 0.5, 0.866, 0.0, 0.5, 0.866, 0.0, 1.0, 0.0, 0.0, 1.0, 0.0, 0.0, 1.0, 0.0, 0.0, 1.0, 0.0, 0.0, 0.5, -0.866, 0.0, 0.5, -0.866, 0.0, 0.5, -0.866, 0.0, 0.5, -0.866, 0.0, -0.5, 0.866, 0.0, -0.5, 0.866, 0.0, -0.5, 0.866, 0.0, -0.5, 0.866, 0.0, 0.5, 0.866, 0.0, 0.5, 0.866, 0.0, 0.5, 0.866, 0.0, 0.5, 0.866, 0.0, 1.0, 0.0, 0.0, 1.0, 0.0, 0.0, 1.0, 0.0, 0.0, 1.0, 0.0, 0.0, -1.0, 0.0, 0.0, -1.0, 0.0, 0.0, -1.0, 0.0, 0.0, -1.0, 0.0, 0.0, 0.5, -0.866, 0.0, 0.5, -0.866, 0.0, 0.5, -0.866, 0.0, 0.5, -0.866, 0.0, -0.5, 0.866, 0.0, -0.5, 0.866, 0.0, -0.5, 0.866, 0.0, -0.5, 0.866, 0.0, 0.5, 0.866, 0.0, 0.5, 0.866, 0.0, 0.5, 0.866, 0.0, 0.5, 0.866, 0.0, -0.5, -0.866, 0.0, -0.5, -0.866, 0.0, -0.5, -0.866, 0.0, -0.5, -0.866, 0.0, 1.0, 0.0, 0.0, 1.0, 0.0, 0.0, 1.0, 0.0, 0.0, 1.0, 0.0, 0.0, -1.0, 0.0, 0.0, -1.0, 0.0, 0.0, -1.0, 0.0, 0.0, -1.0, 0.0, 0.0, -0.5, 0.866, 0.0, -0.5, 0.866, 0.0, -0.5, 0.866, 0.0, -0.5, 0.866, 0.0, 0.5, 0.866, 0.0, 0.5, 0.866, 0.0, 0.5, 0.866, 0.0, 0.5, 0.866, 0.0, -0.5, -0.866, 0.0, -0.5, -0.866, 0.0, -0.5, -0.866, 0.0, -0.5, -0.866, 0.0, 0.0, 1.202e-06, 1.0, 0.0, 1.202e-06, 1.0, 0.0, 1.202e-06, 1.0, 0.0, 0.0, 1.0, 0.0, 0.0, 1.0, 0.0, 0.0, 1.0, 0.0, 0.0, 1.0, 0.0, 0.0, 1.0, 0.0, 0.0, 1.0, 0.0, -1.202e-06, 1.0, 0.0, -1.202e-06, 1.0, 0.0, -1.202e-06, 1.0, 0.0, 1.202e-06, 1.0, 0.0, 1.202e-06, 1.0, 0.0, 1.202e-06, 1.0, -8.749e-07, 1.202e-06, 1.0, -8.749e-07, 1.202e-06, 1.0, -8.749e-07, 1.202e-06, 1.0, 0.0, -1.202e-06, 1.0, 0.0, -1.202e-06, 1.0, 0.0, -1.202e-06, 1.0, 0.0, 0.0, 1.0, 0.0, 0.0, 1.0, 0.0, 0.0, 1.0, 0.0, 0.0, 1.0, 0.0, 0.0, 1.0, 0.0, 0.0, 1.0, 1.75e-06, 1.202e-06, 1.0, 1.75e-06, 1.202e-06, 1.0, 1.75e-06, 1.202e-06, 1.0, -8.749e-07, 1.202e-06, 1.0, -8.749e-07, 1.202e-06, 1.0, -8.749e-07, 1.202e-06, 1.0, 0.0, -1.202e-06, 1.0, 0.0, -1.202e-06, 1.0, 0.0, -1.202e-06, 1.0, 0.0, 0.0, 1.0, 0.0, 0.0, 1.0, 0.0, 0.0, 1.0, 1.75e-06, 1.202e-06, 1.0, 1.75e-06, 1.202e-06, 1.0, 1.75e-06, 1.202e-06, 1.0, 0.0, -1.202e-06, 1.0, 0.0, -1.202e-06, 1.0, 0.0, -1.202e-06, 1.0, 0.0, -1.202e-06, 1.0, 0.0, -1.202e-06, 1.0, 0.0, -1.202e-06, 1.0, 0.0, 0.0, 1.0, 0.0, 0.0, 1.0, 0.0, 0.0, 1.0, 0.0, 0.0, 1.0, 0.0, 0.0, 1.0, 0.0, 0.0, 1.0, 0.0, -1.202e-06, 1.0, 0.0, -1.202e-06, 1.0, 0.0, -1.202e-06, 1.0, 0.0, -1.202e-06, 1.0, 0.0, -1.202e-06, 1.0, 0.0, -1.202e-06, 1.0, 0.0, 1.202e-06, 1.0, 0.0, 1.202e-06, 1.0, 0.0, 1.202e-06, 1.0, 0.0, 0.0, 1.0, 0.0, 0.0, 1.0, 0.0, 0.0, 1.0, 0.0, -1.202e-06, 1.0, 0.0, -1.202e-06, 1.0, 0.0, -1.202e-06, 1.0, 0.0, 1.202e-06, 1.0, 0.0, 1.202e-06, 1.0, 0.0, 1.202e-06, 1.0])] * 3)])

# ---- objects
ob_cube = bpy.data.objects.new('Cube', me_cube_001)

# ---- transforms, parenting, visibility, modifiers, constraints
ob_cube.location = (0.0, 0.0, -5.96e-08)

# ---- collection membership
col_collection.objects.link(ob_cube)

# ---- scene / render settings (as saved in the file)
scene.frame_start = 1; scene.frame_end = 250; scene.frame_set(1)
scene.render.engine = 'BLENDER_EEVEE_NEXT'
scene.cycles.sampling_pattern = 'TABULATED_SOBOL'
scene.cycles.use_light_tree = False
scene.view_settings.view_transform = 'Filmic'
bpy.context.view_layer.update()

# ---- added for rendering (the .blend has no active camera and no usable light): camera, sun
cam_auto = bpy.data.cameras.new('AutoCamera')
cam_auto.lens = 50.0
cam_auto.sensor_width = 36.0
cam_auto.clip_end = 1000.0
ob_auto_camera = bpy.data.objects.new('AutoCamera', cam_auto)
scene.collection.objects.link(ob_auto_camera)
ob_auto_camera.location = (3.04887, -3.65865, 3.61099)
ob_auto_camera.rotation_euler = (1.09748, -7.21219e-08, 0.694738)
scene.camera = ob_auto_camera
light_auto_sun = bpy.data.lights.new('AutoSun', 'SUN')
light_auto_sun.energy = 3.0
light_auto_sun.angle = 0.0523599
ob_auto_sun = bpy.data.objects.new('AutoSun', light_auto_sun)
scene.collection.objects.link(ob_auto_sun)
ob_auto_sun.rotation_euler = (0.872665, 0.174533, 0.523599)
bpy.context.view_layer.update()
